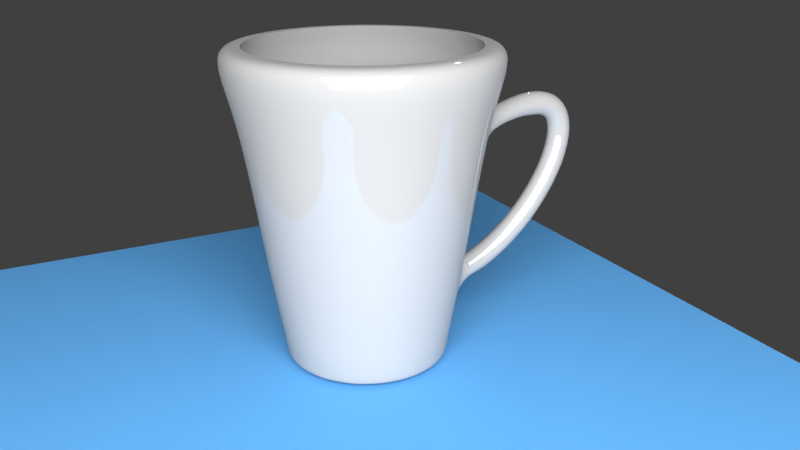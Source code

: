# Source: model-one.blend  (saved by Blender 2.78.0; exported with 4.5.12 LTS)
import bpy
from mathutils import Matrix  # noqa: F401  (used for matrix-valued properties, if any)

bpy.ops.wm.read_factory_settings(use_empty=True)
scene = bpy.context.scene
scene.name = 'Scene'

# ---- collections
col_collection_1 = bpy.data.collections.new('Collection 1'); scene.collection.children.link(col_collection_1)

# ---- materials (node trees are filled in below, after node groups)
mat_material_003 = bpy.data.materials.new('Material.003')
mat_material_003.alpha_threshold = 0.0
mat_material_003.roughness = 0.5
mat_material_002 = bpy.data.materials.new('Material.002')
mat_material_002.alpha_threshold = 0.0
mat_material_002.roughness = 0.5
mat_material_001 = bpy.data.materials.new('Material.001')
mat_material_001.alpha_threshold = 0.0
mat_material_001.roughness = 0.5

# ---- material node trees
mat_material_003.use_nodes = True; mat_material_003.node_tree.nodes.clear()
_N = mat_material_003.node_tree.nodes; _L = mat_material_003.node_tree.links
n0 = _N.new('ShaderNodeOutputMaterial'); n0.name = 'Material Output'; n0.location = (300, 300)
n1 = _N.new('ShaderNodeEmission'); n1.name = 'Emission'; n1.location = (10, 300)
n1.inputs[0].default_value = (0.8, 0.8, 0.8, 1.0)
n1.inputs[1].default_value = 10.0
_L.new(n1.outputs[0], n0.inputs[0])
n0.is_active_output = True
mat_material_002.use_nodes = True; mat_material_002.node_tree.nodes.clear()
_N = mat_material_002.node_tree.nodes; _L = mat_material_002.node_tree.links
n0 = _N.new('ShaderNodeOutputMaterial'); n0.name = 'Material Output'; n0.location = (300, 300)
n1 = _N.new('ShaderNodeBsdfDiffuse'); n1.name = 'Diffuse BSDF'; n1.location = (10, 300)
n1.inputs[0].default_value = (0.119, 0.3971, 0.8, 1.0)
_L.new(n1.outputs[0], n0.inputs[0])
n0.is_active_output = True
mat_material_001.use_nodes = True; mat_material_001.node_tree.nodes.clear()
_N = mat_material_001.node_tree.nodes; _L = mat_material_001.node_tree.links
n0 = _N.new('ShaderNodeOutputMaterial'); n0.name = 'Material Output'; n0.location = (300, 300)
n1 = _N.new('ShaderNodeMixShader'); n1.name = 'Mix Shader'; n1.location = (10, 300)
n1.inputs[0].default_value = 0.14
n2 = _N.new('ShaderNodeBsdfDiffuse'); n2.name = 'Diffuse BSDF'; n2.location = (-190, 200)
n2.inputs[0].default_value = (0.42, 0.42, 0.42, 1.0)
n3 = _N.new('ShaderNodeBsdfAnisotropic'); n3.name = 'Glossy BSDF'; n3.location = (-190, 100)
n3.distribution = 'GGX'
n3.inputs[1].default_value = 0.0
_L.new(n1.outputs[0], n0.inputs[0])
_L.new(n2.outputs[0], n1.inputs[1])
_L.new(n3.outputs[0], n1.inputs[2])
n0.is_active_output = True

# ---- world
world_world = bpy.data.worlds.new('World'); scene.world = world_world
world_world.color = (0.05088, 0.05088, 0.05088)
world_world.use_sun_shadow = False
world_world.sun_shadow_jitter_overblur = 0.0
world_world.cycles.sampling_method = 'MANUAL'

# ---- cameras
cam_camera = bpy.data.cameras.new('Camera')
cam_camera.clip_end = 100.0
cam_camera.lens = 35.0
cam_camera.sensor_width = 32.0
cam_camera.sensor_height = 18.0
cam_camera.ortho_scale = 7.314
cam_camera.dof.focus_distance = 0.0

# ---- lights
light_lamp = bpy.data.lights.new('Lamp', 'POINT')
light_lamp.transmission_factor = 0.0
light_lamp.cutoff_distance = 30.0
light_lamp.energy = 100.0
light_lamp.shadow_buffer_clip_start = 1.001
light_lamp.shadow_soft_size = 0.1
light_lamp.shadow_maximum_resolution = 0.006
light_lamp.use_absolute_resolution = True

# ---- meshes
me_plane_001 = bpy.data.meshes.new('Plane.001')
me_plane_001.from_pydata([(-1.0, -1.0, 0.0), (1.0, -1.0, 0.0), (-1.0, 1.0, 0.0), (1.0, 1.0, 0.0)], [], [(0, 1, 3, 2)])
me_plane_001.materials.append(mat_material_003)
me_plane_001.use_remesh_preserve_volume = False
me_plane_001.use_remesh_preserve_attributes = False
me_plane_001.use_mirror_vertex_groups = False
me_plane_001.update()
me_plane = bpy.data.meshes.new('Plane')
me_plane.from_pydata([(-1.0, -1.0, 0.0), (1.0, -1.0, 0.0), (-1.0, 1.0, 0.0), (1.0, 1.0, 0.0)], [], [(0, 1, 3, 2)])
me_plane.materials.append(mat_material_002)
me_plane.use_remesh_preserve_volume = False
me_plane.use_remesh_preserve_attributes = False
me_plane.use_mirror_vertex_groups = False
me_plane.update()
me_cylinder_003 = bpy.data.meshes.new('Cylinder.003')
me_cylinder_003.from_pydata([(0.979, 0.07654, 0.3916), (0.9305, -0.05102, 0.5096), (0.979, -0.1786, 0.3916), (1.027, -0.05102, 0.3155), (1.065, 0.07654, 0.4245), (1.024, -0.05102, 0.545), (1.065, -0.1786, 0.4245), (1.107, -0.05102, 0.3388), (1.144, 0.07654, 0.4488), (1.11, -0.05102, 0.5719), (1.144, -0.1786, 0.4488), (1.177, -0.05102, 0.3468), (1.214, 0.07654, 0.4653), (1.19, -0.05102, 0.5907), (1.214, -0.1786, 0.4653), (1.238, -0.05102, 0.3576), (1.277, 0.07654, 0.4746), (1.265, -0.05102, 0.6016), (1.277, -0.1786, 0.4746), (1.29, -0.05102, 0.3476), (1.334, 0.07654, 0.4771), (1.335, -0.05102, 0.6047), (1.334, -0.1786, 0.4771), (1.332, -0.05102, 0.3496), (1.383, 0.07654, 0.4735), (1.401, -0.05102, 0.5997), (1.383, -0.1786, 0.4735), (1.365, -0.05102, 0.3472), (1.426, 0.07654, 0.4642), (1.463, -0.05102, 0.5863), (1.426, -0.1786, 0.4642), (1.389, -0.05102, 0.3421), (1.463, 0.07654, 0.4498), (1.52, -0.05102, 0.5639), (1.463, -0.1786, 0.4498), (1.406, -0.05102, 0.3356), (1.494, 0.07654, 0.4307), (1.57, -0.05102, 0.5326), (1.494, -0.1786, 0.4307), (1.417, -0.05102, 0.3288), (1.519, 0.07654, 0.4074), (1.614, -0.05102, 0.4932), (1.519, -0.1786, 0.4074), (1.425, -0.05102, 0.3216), (1.539, 0.07654, 0.3804), (1.648, -0.05102, 0.4478), (1.539, -0.1786, 0.3804), (1.431, -0.05102, 0.3131), (1.555, 0.07654, 0.3502), (1.673, -0.05102, 0.3987), (1.555, -0.1786, 0.3502), (1.437, -0.05102, 0.3017), (1.565, 0.07654, 0.317), (1.689, -0.05102, 0.3477), (1.565, -0.1786, 0.317), (1.442, -0.05102, 0.2863), (1.572, 0.07654, 0.2814), (1.698, -0.05102, 0.2962), (1.572, -0.1786, 0.2814), (1.445, -0.05102, 0.2666), (1.574, 0.07654, 0.2437), (1.701, -0.05102, 0.2447), (1.574, -0.1786, 0.2437), (1.446, -0.05102, 0.2426), (1.572, 0.07654, 0.2042), (1.699, -0.05102, 0.1934), (1.572, -0.1786, 0.2042), (1.445, -0.05102, 0.215), (1.567, 0.07654, 0.1634), (1.693, -0.05102, 0.1425), (1.567, -0.1786, 0.1634), (1.441, -0.05102, 0.1843), (1.558, 0.07654, 0.1215), (1.683, -0.05102, 0.09188), (1.558, -0.1786, 0.1215), (1.434, -0.05102, 0.1512), (1.547, 0.07654, 0.0789), (1.669, -0.05102, 0.04169), (1.547, -0.1786, 0.0789), (1.425, -0.05102, 0.1161), (1.532, 0.07654, 0.03583), (1.652, -0.05102, -0.008018), (1.532, -0.1786, 0.03583), (1.413, -0.05102, 0.07968), (1.515, 0.07654, -0.007413), (1.633, -0.05102, -0.05716), (1.515, -0.1786, -0.007413), (1.398, -0.05102, 0.04233), (1.496, 0.07654, -0.05057), (1.611, -0.05102, -0.1056), (1.496, -0.1786, -0.05057), (1.381, -0.05102, 0.004477), (1.474, 0.07654, -0.09341), (1.587, -0.05102, -0.1533), (1.474, -0.1786, -0.09341), (1.361, -0.05102, -0.03354), (1.45, 0.07654, -0.1357), (1.561, -0.05102, -0.2), (1.45, -0.1786, -0.1357), (1.34, -0.05102, -0.07141), (1.425, 0.07654, -0.1772), (1.533, -0.05102, -0.2456), (1.425, -0.1786, -0.1772), (1.317, -0.05102, -0.1089), (1.398, 0.07654, -0.2179), (1.503, -0.05102, -0.2901), (1.398, -0.1786, -0.2179), (1.293, -0.05102, -0.1456), (1.37, 0.07654, -0.2574), (1.473, -0.05102, -0.3332), (1.37, -0.1786, -0.2574), (1.267, -0.05102, -0.1815), (1.341, 0.07654, -0.2956), (1.441, -0.05102, -0.3749), (1.341, -0.1786, -0.2956), (1.241, -0.05102, -0.2164), (1.311, 0.07654, -0.3325), (1.408, -0.05102, -0.415), (1.311, -0.1786, -0.3325), (1.213, -0.05102, -0.25), (1.28, 0.07654, -0.3678), (1.374, -0.05102, -0.4535), (1.28, -0.1786, -0.3678), (1.185, -0.05102, -0.2822), (1.248, 0.07654, -0.4016), (1.34, -0.05102, -0.4902), (1.248, -0.1786, -0.4016), (1.156, -0.05102, -0.313), (1.216, 0.07654, -0.4337), (1.305, -0.05102, -0.5252), (1.216, -0.1786, -0.4337), (1.127, -0.05102, -0.3422), (1.184, 0.07654, -0.464), (1.27, -0.05102, -0.5583), (1.184, -0.1786, -0.464), (1.098, -0.05102, -0.3698), (1.151, 0.07654, -0.4926), (1.234, -0.05102, -0.5895), (1.151, -0.1786, -0.4926), (1.068, -0.05102, -0.3957), (1.119, 0.07654, -0.5193), (1.199, -0.05102, -0.6188), (1.119, -0.1786, -0.5193), (1.039, -0.05102, -0.4199), (1.087, 0.07654, -0.5443), (1.164, -0.05102, -0.6462), (1.087, -0.1786, -0.5443), (1.01, -0.05102, -0.4424), (1.055, 0.07654, -0.5674), (1.129, -0.05102, -0.6716), (1.055, -0.1786, -0.5674), (0.9817, -0.05102, -0.4632), (1.024, 0.07654, -0.5888), (1.095, -0.05102, -0.6951), (1.024, -0.1786, -0.5888), (0.9537, -0.05102, -0.4824), (0.9935, 0.07654, -0.6084), (1.061, -0.05102, -0.7167), (0.9935, -0.1786, -0.6084), (0.9262, -0.05102, -0.5), (0.9637, 0.07654, -0.6263), (1.028, -0.05102, -0.7365), (0.9637, -0.1786, -0.6263), (0.8995, -0.05102, -0.5161), (0.9347, 0.07654, -0.6427), (0.9959, -0.05102, -0.7546), (0.9347, -0.1786, -0.6427), (0.8735, -0.05102, -0.5308), (0.9067, 0.07654, -0.6575), (0.9651, -0.05102, -0.7709), (0.9067, -0.1786, -0.6575), (0.8482, -0.05102, -0.5441), (0.8798, 0.07654, -0.671), (0.9111, -0.05102, -0.794), (0.8798, -0.1786, -0.671), (0.8238, -0.05102, -0.5564), (0.854, 0.07654, -0.6832), (0.8816, -0.05102, -0.8028), (0.854, -0.1786, -0.6832), (0.8002, -0.05102, -0.5676), (0.8296, 0.07654, -0.6944), (0.854, -0.05102, -0.8104), (0.8296, -0.1786, -0.6944), (0.7773, -0.05102, -0.578), (0.8065, 0.07654, -0.7046), (0.8287, -0.05102, -0.8171), (0.8065, -0.1786, -0.7046), (0.755, -0.05102, -0.5879), (0.7848, 0.07654, -0.7141), (0.8058, -0.05102, -0.8232), (0.7848, -0.1786, -0.7141), (0.7334, -0.05102, -0.5974), (1.231e-08, 5.947e-09, -1.214), (0.0, 0.0, 1.0), (1.231e-08, 0.5859, -1.214), (0.2242, 0.5413, -1.214), (0.4143, 0.4143, -1.214), (0.5413, 0.2242, -1.214), (0.5859, -1.966e-08, -1.214), (0.5413, -0.2242, -1.214), (0.4143, -0.4143, -1.214), (0.2242, -0.5413, -1.214), (1.008e-07, -0.5859, -1.214), (-0.2242, -0.5413, -1.214), (-0.4143, -0.4143, -1.214), (-0.5413, -0.2242, -1.214), (-0.5859, 1.293e-08, -1.214), (-0.5413, 0.2242, -1.214), (-0.4143, 0.4143, -1.214), (-0.2242, 0.5413, -1.214), (6.908e-09, 0.8168, 0.2437), (0.3126, 0.7547, 0.2437), (0.5776, 0.5776, 0.2437), (0.7547, 0.3126, 0.2437), (0.8168, -3.37e-08, 0.2437), (0.7547, -0.3126, 0.2437), (0.5776, -0.5776, 0.2437), (0.3126, -0.7547, 0.2437), (1.302e-07, -0.8168, 0.2437), (-0.3126, -0.7547, 0.2437), (-0.5776, -0.5776, 0.2437), (-0.7547, -0.3126, 0.2437), (-0.8168, 1.174e-08, 0.2437), (-0.7547, 0.3126, 0.2437), (-0.5776, 0.5776, 0.2437), (-0.3126, 0.7547, 0.2437), (0.2685, 0.6481, -0.5515), (0.496, 0.496, -0.5515), (0.6481, 0.2685, -0.5515), (0.7015, -2.853e-08, -0.5515), (0.6481, -0.2685, -0.5515), (0.496, -0.496, -0.5515), (0.2685, -0.6481, -0.5515), (1.192e-07, -0.7015, -0.5515), (-0.2685, -0.6481, -0.5515), (-0.496, -0.496, -0.5515), (-0.6481, -0.2685, -0.5515), (-0.7015, 1.05e-08, -0.5515), (-0.6481, 0.2685, -0.5515), (-0.496, 0.496, -0.5515), (-0.2685, 0.6481, -0.5515), (1.329e-08, 0.7015, -0.5515), (4.732e-09, 0.8853, 0.6023), (0.3388, 0.8179, 0.6023), (0.626, 0.626, 0.6023), (0.8179, 0.3388, 0.6023), (0.8853, -3.752e-08, 0.6023), (0.8179, -0.3388, 0.6023), (0.626, -0.626, 0.6023), (0.3388, -0.8179, 0.6023), (1.384e-07, -0.8853, 0.6023), (-0.3388, -0.8179, 0.6023), (-0.626, -0.626, 0.6023), (-0.8179, -0.3388, 0.6023), (-0.8853, 1.174e-08, 0.6023), (-0.8179, 0.3388, 0.6023), (-0.626, 0.626, 0.6023), (-0.3388, 0.8179, 0.6023), (0.2433, 0.5874, -0.9069), (0.4496, 0.4496, -0.9069), (0.5874, 0.2433, -0.9069), (0.6358, -2.349e-08, -0.9069), (0.5874, -0.2433, -0.9069), (0.4496, -0.4496, -0.9069), (0.2433, -0.5874, -0.9069), (1.094e-07, -0.6358, -0.9069), (-0.2433, -0.5874, -0.9069), (-0.4496, -0.4496, -0.9069), (-0.5874, -0.2433, -0.9069), (-0.6358, 1.188e-08, -0.9069), (-0.5874, 0.2433, -0.9069), (-0.4496, 0.4496, -0.9069), (-0.2433, 0.5874, -0.9069), (1.337e-08, 0.6358, -0.9069), (-7.204e-10, 1.009, 0.9986), (0.3862, 0.9325, 0.9986), (0.7137, 0.7137, 0.9986), (0.9325, 0.3862, 0.9986), (1.009, -4.36e-08, 0.9986), (0.9325, -0.3862, 0.9986), (0.7137, -0.7137, 0.9986), (0.3862, -0.9325, 0.9986), (1.517e-07, -1.009, 0.9986), (-0.3862, -0.9325, 0.9986), (-0.7137, -0.7137, 0.9986), (-0.9325, -0.3862, 0.9986), (-1.009, 1.255e-08, 0.9986), (-0.9325, 0.3862, 0.9986), (-0.7137, 0.7137, 0.9986), (-0.3862, 0.9325, 0.9986), (0.2256, 0.5446, -1.192), (0.4168, 0.4168, -1.192), (0.5446, 0.2256, -1.192), (0.5895, -1.994e-08, -1.192), (0.5446, -0.2256, -1.192), (0.4168, -0.4168, -1.192), (0.2256, -0.5446, -1.192), (1.014e-07, -0.5895, -1.192), (-0.2256, -0.5446, -1.192), (-0.4168, -0.4168, -1.192), (-0.5446, -0.2256, -1.192), (-0.5895, 1.286e-08, -1.192), (-0.5446, 0.2256, -1.192), (-0.4168, 0.4168, -1.192), (-0.2256, 0.5446, -1.192), (1.239e-08, 0.5895, -1.192), (1.473e-08, -2.805e-09, 0.9997), (1.415e-08, 0.8074, 0.9986), (0.309, 0.746, 0.9986), (0.5709, 0.5709, 0.9986), (0.746, 0.309, 0.9986), (0.8074, -3.769e-08, 0.9986), (0.746, -0.309, 0.9986), (0.5709, -0.5709, 0.9986), (0.309, -0.746, 0.9986), (1.361e-07, -0.8074, 0.9986), (-0.309, -0.746, 0.9986), (-0.5709, -0.5709, 0.9986), (-0.746, -0.309, 0.9986), (-0.8074, 7.237e-09, 0.9986), (-0.746, 0.309, 0.9986), (-0.5709, 0.5709, 0.9986), (-0.309, 0.746, 0.9986), (1.473e-08, -2.805e-09, 0.9997), (1.415e-08, 0.8074, 0.9986), (0.309, 0.746, 0.9986), (0.5709, 0.5709, 0.9986), (0.746, 0.309, 0.9986), (0.8074, -3.769e-08, 0.9986), (0.746, -0.309, 0.9986), (0.5709, -0.5709, 0.9986), (0.309, -0.746, 0.9986), (1.361e-07, -0.8074, 0.9986), (-0.309, -0.746, 0.9986), (-0.5709, -0.5709, 0.9986), (-0.746, -0.309, 0.9986), (-0.8074, 7.237e-09, 0.9986), (-0.746, 0.309, 0.9986), (-0.5709, 0.5709, 0.9986), (-0.309, 0.746, 0.9986), (1.473e-08, -2.805e-09, 0.9997), (1.415e-08, 0.8074, 0.9986), (0.309, 0.746, 0.9986), (0.5709, 0.5709, 0.9986), (0.746, 0.309, 0.9986), (0.8074, -3.769e-08, 0.9986), (0.746, -0.309, 0.9986), (0.5709, -0.5709, 0.9986), (0.309, -0.746, 0.9986), (1.361e-07, -0.8074, 0.9986), (-0.309, -0.746, 0.9986), (-0.5709, -0.5709, 0.9986), (-0.746, -0.309, 0.9986), (-0.8074, 7.237e-09, 0.9986), (-0.746, 0.309, 0.9986), (-0.5709, 0.5709, 0.9986), (-0.309, 0.746, 0.9986), (1.473e-08, -2.805e-09, 0.9997), (1.415e-08, 0.8074, 0.9986), (0.309, 0.746, 0.9986), (0.5709, 0.5709, 0.9986), (0.746, 0.309, 0.9986), (0.8074, -3.769e-08, 0.9986), (0.746, -0.309, 0.9986), (0.5709, -0.5709, 0.9986), (0.309, -0.746, 0.9986), (1.361e-07, -0.8074, 0.9986), (-0.309, -0.746, 0.9986), (-0.5709, -0.5709, 0.9986), (-0.746, -0.309, 0.9986), (-0.8074, 7.237e-09, 0.9986), (-0.746, 0.309, 0.9986), (-0.5709, 0.5709, 0.9986), (-0.309, 0.746, 0.9986), (1.145e-08, -3.695e-09, 0.8354), (1.082e-08, 0.8806, 0.8342), (0.337, 0.8136, 0.8342), (0.6227, 0.6227, 0.8342), (0.8136, 0.337, 0.8342), (0.8806, -4.174e-08, 0.8342), (0.8136, -0.337, 0.8342), (0.6227, -0.6227, 0.8342), (0.337, -0.8136, 0.8342), (1.438e-07, -0.8806, 0.8342), (-0.337, -0.8136, 0.8342), (-0.6227, -0.6227, 0.8342), (-0.8136, -0.337, 0.8342), (-0.8806, 7.257e-09, 0.8342), (-0.8136, 0.337, 0.8342), (-0.6227, 0.6227, 0.8342), (-0.337, 0.8136, 0.8342), (1.543e-08, -3.124e-09, 0.6061), (1.484e-08, 0.8276, 0.6049), (0.3167, 0.7646, 0.6049), (0.5852, 0.5852, 0.6049), (0.7646, 0.3167, 0.6049), (0.8276, -3.887e-08, 0.6049), (0.7646, -0.3167, 0.6049), (0.5852, -0.5852, 0.6049), (0.3167, -0.7646, 0.6049), (1.398e-07, -0.8276, 0.6049), (-0.3167, -0.7646, 0.6049), (-0.5852, -0.5852, 0.6049), (-0.7646, -0.3167, 0.6049), (-0.8276, 7.168e-09, 0.6049), (-0.7646, 0.3167, 0.6049), (-0.5852, 0.5852, 0.6049), (-0.3167, 0.7646, 0.6049), (1.899e-08, -4.384e-09, 0.2495), (1.845e-08, 0.7552, 0.2485), (0.289, 0.6977, 0.2485), (0.534, 0.534, 0.2485), (0.6977, 0.289, 0.2485), (0.7552, -3.701e-08, 0.2485), (0.6977, -0.289, 0.2485), (0.534, -0.534, 0.2485), (0.289, -0.6977, 0.2485), (1.325e-07, -0.7552, 0.2485), (-0.289, -0.6977, 0.2485), (-0.534, -0.534, 0.2485), (-0.6977, -0.289, 0.2485), (-0.7552, 5.008e-09, 0.2485), (-0.6977, 0.289, 0.2485), (-0.534, 0.534, 0.2485), (-0.289, 0.6977, 0.2485), (2.158e-08, -4.873e-09, -0.05853), (2.106e-08, 0.7169, -0.05951), (0.2744, 0.6624, -0.05951), (0.5069, 0.5069, -0.05951), (0.6624, 0.2744, -0.05951), (0.7169, -3.584e-08, -0.05951), (0.6624, -0.2744, -0.05951), (0.5069, -0.5069, -0.05951), (0.2744, -0.6624, -0.05951), (1.293e-07, -0.7169, -0.05951), (-0.2744, -0.6624, -0.05951), (-0.5069, -0.5069, -0.05951), (-0.6624, -0.2744, -0.05951), (-0.7169, 4.044e-09, -0.05951), (-0.6624, 0.2744, -0.05951), (-0.5069, 0.5069, -0.05951), (-0.2744, 0.6624, -0.05951), (2.624e-08, -5.078e-09, -0.5466), (2.578e-08, 0.648, -0.5475), (0.248, 0.5987, -0.5475), (0.4582, 0.4582, -0.5475), (0.5987, 0.248, -0.5475), (0.648, -3.307e-08, -0.5475), (0.5987, -0.248, -0.5475), (0.4582, -0.4582, -0.5475), (0.248, -0.5987, -0.5475), (1.236e-07, -0.648, -0.5475), (-0.248, -0.5987, -0.5475), (-0.4582, -0.4582, -0.5475), (-0.5987, -0.248, -0.5475), (-0.648, 2.981e-09, -0.5475), (-0.5987, 0.248, -0.5475), (-0.4582, 0.4582, -0.5475), (-0.248, 0.5987, -0.5475), (2.998e-08, -4.607e-09, -0.9066), (2.956e-08, 0.588, -0.9074), (0.225, 0.5432, -0.9074), (0.4158, 0.4158, -0.9074), (0.5432, 0.225, -0.9074), (0.588, -3.001e-08, -0.9074), (0.5432, -0.225, -0.9074), (0.4158, -0.4158, -0.9074), (0.225, -0.5432, -0.9074), (1.183e-07, -0.588, -0.9074), (-0.225, -0.5432, -0.9074), (-0.4158, -0.4158, -0.9074), (-0.5432, -0.225, -0.9074), (-0.588, 2.705e-09, -0.9074), (-0.5432, 0.225, -0.9074), (-0.4158, 0.4158, -0.9074), (-0.225, 0.5432, -0.9074), (6.749e-08, -5.259e-09, -0.9128), (6.749e-08, -5.259e-09, -0.9128), (6.749e-08, -5.259e-09, -0.9128), (2.998e-08, -4.607e-09, -0.9066), (2.624e-08, -5.078e-09, -0.5466), (2.158e-08, -4.873e-09, -0.05853), (1.899e-08, -4.384e-09, 0.2495), (1.543e-08, -3.124e-09, 0.6061), (1.145e-08, -3.695e-09, 0.8354), (1.473e-08, -2.805e-09, 0.9997), (1.473e-08, -2.805e-09, 0.9997), (1.473e-08, -2.805e-09, 0.9997), (1.473e-08, -2.805e-09, 0.9997), (0.0, 0.0, 1.0), (6.749e-08, -5.259e-09, -0.9128)], [], [(0, 4, 7, 3), (1, 5, 4, 0), (2, 6, 5, 1), (3, 7, 6, 2), (4, 8, 11, 7), (5, 9, 8, 4), (6, 10, 9, 5), (7, 11, 10, 6), (8, 12, 15, 11), (9, 13, 12, 8), (10, 14, 13, 9), (11, 15, 14, 10), (12, 16, 19, 15), (13, 17, 16, 12), (14, 18, 17, 13), (15, 19, 18, 14), (16, 20, 23, 19), (17, 21, 20, 16), (18, 22, 21, 17), (19, 23, 22, 18), (20, 24, 27, 23), (21, 25, 24, 20), (22, 26, 25, 21), (23, 27, 26, 22), (24, 28, 31, 27), (25, 29, 28, 24), (26, 30, 29, 25), (27, 31, 30, 26), (28, 32, 35, 31), (29, 33, 32, 28), (30, 34, 33, 29), (31, 35, 34, 30), (32, 36, 39, 35), (33, 37, 36, 32), (34, 38, 37, 33), (35, 39, 38, 34), (36, 40, 43, 39), (37, 41, 40, 36), (38, 42, 41, 37), (39, 43, 42, 38), (40, 44, 47, 43), (41, 45, 44, 40), (42, 46, 45, 41), (43, 47, 46, 42), (44, 48, 51, 47), (45, 49, 48, 44), (46, 50, 49, 45), (47, 51, 50, 46), (48, 52, 55, 51), (49, 53, 52, 48), (50, 54, 53, 49), (51, 55, 54, 50), (52, 56, 59, 55), (53, 57, 56, 52), (54, 58, 57, 53), (55, 59, 58, 54), (56, 60, 63, 59), (57, 61, 60, 56), (58, 62, 61, 57), (59, 63, 62, 58), (60, 64, 67, 63), (61, 65, 64, 60), (62, 66, 65, 61), (63, 67, 66, 62), (64, 68, 71, 67), (65, 69, 68, 64), (66, 70, 69, 65), (67, 71, 70, 66), (68, 72, 75, 71), (69, 73, 72, 68), (70, 74, 73, 69), (71, 75, 74, 70), (72, 76, 79, 75), (73, 77, 76, 72), (74, 78, 77, 73), (75, 79, 78, 74), (76, 80, 83, 79), (77, 81, 80, 76), (78, 82, 81, 77), (79, 83, 82, 78), (80, 84, 87, 83), (81, 85, 84, 80), (82, 86, 85, 81), (83, 87, 86, 82), (84, 88, 91, 87), (85, 89, 88, 84), (86, 90, 89, 85), (87, 91, 90, 86), (88, 92, 95, 91), (89, 93, 92, 88), (90, 94, 93, 89), (91, 95, 94, 90), (92, 96, 99, 95), (93, 97, 96, 92), (94, 98, 97, 93), (95, 99, 98, 94), (96, 100, 103, 99), (97, 101, 100, 96), (98, 102, 101, 97), (99, 103, 102, 98), (100, 104, 107, 103), (101, 105, 104, 100), (102, 106, 105, 101), (103, 107, 106, 102), (104, 108, 111, 107), (105, 109, 108, 104), (106, 110, 109, 105), (107, 111, 110, 106), (108, 112, 115, 111), (109, 113, 112, 108), (110, 114, 113, 109), (111, 115, 114, 110), (112, 116, 119, 115), (113, 117, 116, 112), (114, 118, 117, 113), (115, 119, 118, 114), (116, 120, 123, 119), (117, 121, 120, 116), (118, 122, 121, 117), (119, 123, 122, 118), (120, 124, 127, 123), (121, 125, 124, 120), (122, 126, 125, 121), (123, 127, 126, 122), (124, 128, 131, 127), (125, 129, 128, 124), (126, 130, 129, 125), (127, 131, 130, 126), (128, 132, 135, 131), (129, 133, 132, 128), (130, 134, 133, 129), (131, 135, 134, 130), (132, 136, 139, 135), (133, 137, 136, 132), (134, 138, 137, 133), (135, 139, 138, 134), (136, 140, 143, 139), (137, 141, 140, 136), (138, 142, 141, 137), (139, 143, 142, 138), (140, 144, 147, 143), (141, 145, 144, 140), (142, 146, 145, 141), (143, 147, 146, 142), (144, 148, 151, 147), (145, 149, 148, 144), (146, 150, 149, 145), (147, 151, 150, 146), (148, 152, 155, 151), (149, 153, 152, 148), (150, 154, 153, 149), (151, 155, 154, 150), (152, 156, 159, 155), (153, 157, 156, 152), (154, 158, 157, 153), (155, 159, 158, 154), (156, 160, 163, 159), (157, 161, 160, 156), (158, 162, 161, 157), (159, 163, 162, 158), (160, 164, 167, 163), (161, 165, 164, 160), (162, 166, 165, 161), (163, 167, 166, 162), (164, 168, 171, 167), (165, 169, 168, 164), (166, 170, 169, 165), (167, 171, 170, 166), (168, 172, 175, 171), (169, 173, 172, 168), (170, 174, 173, 169), (171, 175, 174, 170), (172, 176, 179, 175), (173, 177, 176, 172), (174, 178, 177, 173), (175, 179, 178, 174), (176, 180, 183, 179), (177, 181, 180, 176), (178, 182, 181, 177), (179, 183, 182, 178), (180, 184, 187, 183), (181, 185, 184, 180), (182, 186, 185, 181), (183, 187, 186, 182), (184, 188, 191, 187), (185, 189, 188, 184), (186, 190, 189, 185), (187, 191, 190, 186), (192, 194, 195), (192, 195, 196), (192, 196, 197), (192, 197, 198), (192, 198, 199), (192, 199, 200), (192, 200, 201), (192, 201, 202), (192, 202, 203), (192, 203, 204), (192, 204, 205), (192, 205, 206), (192, 206, 207), (192, 207, 208), (192, 208, 209), (192, 209, 194), (240, 225, 210, 241), (239, 224, 225, 240), (238, 223, 224, 239), (237, 222, 223, 238), (236, 221, 222, 237), (235, 220, 221, 236), (234, 219, 220, 235), (233, 218, 219, 234), (232, 217, 218, 233), (231, 216, 217, 232), (230, 215, 216, 231), (229, 214, 215, 230), (228, 213, 214, 229), (227, 212, 213, 228), (226, 211, 212, 227), (241, 210, 211, 226), (273, 241, 226, 258), (258, 226, 227, 259), (259, 227, 228, 260), (190, 262, 261, 189), (190, 191, 229, 230, 262), (262, 230, 231, 263), (263, 231, 232, 264), (264, 232, 233, 265), (265, 233, 234, 266), (266, 234, 235, 267), (267, 235, 236, 268), (268, 236, 237, 269), (269, 237, 238, 270), (270, 238, 239, 271), (271, 239, 240, 272), (272, 240, 241, 273), (225, 257, 242, 210), (224, 256, 257, 225), (223, 255, 256, 224), (222, 254, 255, 223), (221, 253, 254, 222), (220, 252, 253, 221), (219, 251, 252, 220), (218, 250, 251, 219), (217, 249, 250, 218), (216, 248, 249, 217), (215, 247, 248, 216), (191, 188, 228, 229), (189, 261, 260, 228, 188), (212, 244, 245, 213), (211, 243, 244, 212), (210, 242, 243, 211), (304, 272, 273, 305), (303, 271, 272, 304), (302, 270, 271, 303), (301, 269, 270, 302), (300, 268, 269, 301), (299, 267, 268, 300), (298, 266, 267, 299), (297, 265, 266, 298), (296, 264, 265, 297), (295, 263, 264, 296), (294, 262, 263, 295), (293, 261, 262, 294), (292, 260, 261, 293), (291, 259, 260, 292), (290, 258, 259, 291), (305, 273, 258, 290), (257, 289, 274, 242), (256, 288, 289, 257), (255, 287, 288, 256), (254, 286, 287, 255), (253, 285, 286, 254), (252, 284, 285, 253), (251, 283, 284, 252), (250, 282, 283, 251), (249, 281, 282, 250), (248, 280, 281, 249), (247, 279, 280, 248), (246, 278, 279, 247), (245, 277, 278, 246), (244, 276, 277, 245), (243, 275, 276, 244), (242, 274, 275, 243), (194, 305, 290, 195), (195, 290, 291, 196), (196, 291, 292, 197), (197, 292, 293, 198), (198, 293, 294, 199), (199, 294, 295, 200), (200, 295, 296, 201), (201, 296, 297, 202), (202, 297, 298, 203), (203, 298, 299, 204), (204, 299, 300, 205), (205, 300, 301, 206), (206, 301, 302, 207), (207, 302, 303, 208), (208, 303, 304, 209), (209, 304, 305, 194), (2, 1, 246, 247, 215), (2, 215, 214, 3), (3, 214, 213, 245, 0), (1, 0, 245, 246), (284, 283, 316, 317), (276, 275, 308, 309), (283, 282, 315, 316), (274, 289, 322, 307), (275, 274, 307, 308), (282, 281, 314, 315), (289, 288, 321, 322), (281, 280, 313, 314), (288, 287, 320, 321), (280, 279, 312, 313), (287, 286, 319, 320), (279, 278, 311, 312), (286, 285, 318, 319), (278, 277, 310, 311), (285, 284, 317, 318), (277, 276, 309, 310), (313, 312, 329, 330), (320, 319, 336, 337), (312, 311, 328, 329), (319, 318, 335, 336), (311, 310, 327, 328), (318, 317, 334, 335), (310, 309, 326, 327), (317, 316, 333, 334), (309, 308, 325, 326), (316, 315, 332, 333), (307, 322, 339, 324), (308, 307, 324, 325), (315, 314, 331, 332), (322, 321, 338, 339), (314, 313, 330, 331), (321, 320, 337, 338), (326, 325, 342, 343), (333, 332, 349, 350), (324, 339, 356, 341), (325, 324, 341, 342), (332, 331, 348, 349), (339, 338, 355, 356), (331, 330, 347, 348), (338, 337, 354, 355), (330, 329, 346, 347), (337, 336, 353, 354), (329, 328, 345, 346), (336, 335, 352, 353), (328, 327, 344, 345), (335, 334, 351, 352), (327, 326, 343, 344), (334, 333, 350, 351), (346, 345, 362, 363), (353, 352, 369, 370), (345, 344, 361, 362), (352, 351, 368, 369), (344, 343, 360, 361), (351, 350, 367, 368), (343, 342, 359, 360), (350, 349, 366, 367), (341, 356, 373, 358), (342, 341, 358, 359), (349, 348, 365, 366), (356, 355, 372, 373), (348, 347, 364, 365), (355, 354, 371, 372), (347, 346, 363, 364), (354, 353, 370, 371), (365, 364, 381, 382), (372, 371, 388, 389), (364, 363, 380, 381), (371, 370, 387, 388), (363, 362, 379, 380), (370, 369, 386, 387), (362, 361, 378, 379), (369, 368, 385, 386), (361, 360, 377, 378), (368, 367, 384, 385), (360, 359, 376, 377), (367, 366, 383, 384), (358, 373, 390, 375), (359, 358, 375, 376), (366, 365, 382, 383), (373, 372, 389, 390), (378, 377, 394, 395), (385, 384, 401, 402), (377, 376, 393, 394), (384, 383, 400, 401), (375, 390, 407, 392), (376, 375, 392, 393), (383, 382, 399, 400), (390, 389, 406, 407), (382, 381, 398, 399), (389, 388, 405, 406), (381, 380, 397, 398), (388, 387, 404, 405), (380, 379, 396, 397), (387, 386, 403, 404), (379, 378, 395, 396), (386, 385, 402, 403), (392, 407, 424, 409), (393, 392, 409, 410), (400, 399, 416, 417), (407, 406, 423, 424), (399, 398, 415, 416), (406, 405, 422, 423), (398, 397, 414, 415), (405, 404, 421, 422), (397, 396, 413, 414), (404, 403, 420, 421), (396, 395, 412, 413), (403, 402, 419, 420), (395, 394, 411, 412), (402, 401, 418, 419), (394, 393, 410, 411), (401, 400, 417, 418), (421, 420, 437, 438), (413, 412, 429, 430), (420, 419, 436, 437), (412, 411, 428, 429), (419, 418, 435, 436), (411, 410, 427, 428), (418, 417, 434, 435), (409, 424, 441, 426), (410, 409, 426, 427), (417, 416, 433, 434), (424, 423, 440, 441), (416, 415, 432, 433), (423, 422, 439, 440), (415, 414, 431, 432), (422, 421, 438, 439), (414, 413, 430, 431), (434, 433, 450, 451), (441, 440, 457, 458), (433, 432, 449, 450), (440, 439, 456, 457), (432, 431, 448, 449), (439, 438, 455, 456), (431, 430, 447, 448), (438, 437, 454, 455), (430, 429, 446, 447), (437, 436, 453, 454), (429, 428, 445, 446), (436, 435, 452, 453), (428, 427, 444, 445), (435, 434, 451, 452), (426, 441, 458, 443), (427, 426, 443, 444), (447, 446, 463, 464), (454, 453, 470, 471), (446, 445, 462, 463), (453, 452, 469, 470), (445, 444, 461, 462), (452, 451, 468, 469), (443, 458, 475, 460), (444, 443, 460, 461), (451, 450, 467, 468), (458, 457, 474, 475), (450, 449, 466, 467), (457, 456, 473, 474), (449, 448, 465, 466), (456, 455, 472, 473), (448, 447, 464, 465), (455, 454, 471, 472), (465, 464, 476), (472, 471, 476), (464, 463, 476), (471, 470, 476), (463, 462, 476), (470, 469, 476), (462, 461, 476), (469, 468, 476), (460, 475, 476), (461, 460, 476), (468, 467, 476), (475, 474, 476), (467, 466, 476), (474, 473, 476), (466, 465, 476), (473, 472, 476), (306, 323, 487, 488), (476, 490, 477, 478), (357, 374, 484, 485), (408, 425, 481, 482), (193, 306, 488, 489), (459, 476, 478, 479), (340, 357, 485, 486), (391, 408, 482, 483), (442, 459, 479, 480), (323, 340, 486, 487), (374, 391, 483, 484), (425, 442, 480, 481)])
me_cylinder_003.polygons.foreach_set('use_smooth', [True] * 492)
me_cylinder_003.materials.append(mat_material_001)
me_cylinder_003.use_remesh_preserve_volume = False
me_cylinder_003.use_remesh_preserve_attributes = False
me_cylinder_003.use_mirror_vertex_groups = False
me_cylinder_003.update()

# ---- objects
ob_plane_001 = bpy.data.objects.new('Plane.001', me_plane_001)
ob_plane = bpy.data.objects.new('Plane', me_plane)
ob_cylinder = bpy.data.objects.new('Cylinder', me_cylinder_003)
ob_lamp = bpy.data.objects.new('Lamp', light_lamp)
ob_camera = bpy.data.objects.new('Camera', cam_camera)

# ---- transforms, parenting, visibility, modifiers, constraints
ob_plane_001.location = (-4.051, -11.75, 2.83)
ob_plane_001.rotation_euler = (1.169, 0.0, -0.4538)
ob_plane_001.scale = (5.0, 5.0, 5.0)
ob_plane_001.lineart.crease_threshold = 0.0
ob_plane.location = (-0.9819, -3.715, -0.8096)
ob_plane.scale = (2.25, 2.25, 2.25)
ob_plane.lineart.crease_threshold = 0.0
ob_cylinder.location = (-1.033, -3.875, 0.2591)
ob_cylinder.scale = (0.8685, 0.8685, 0.8685)
ob_cylinder.lineart.crease_threshold = 0.0
_m = ob_cylinder.modifiers.new('Subsurf', 'SUBSURF')
_m.uv_smooth = 'PRESERVE_CORNERS'
_m.levels = 3
_m.render_levels = 3
_m.show_only_control_edges = False
ob_lamp.location = (4.076, 1.005, 5.904)
ob_lamp.rotation_euler = (0.6503, 0.05522, 1.866)
ob_lamp.lock_rotations_4d = False
ob_lamp.empty_display_type = 'ARROWS'
ob_lamp.color = (0.0, 0.0, 0.0, 0.0)
ob_lamp.lineart.crease_threshold = 0.0
ob_camera.location = (-3.109, -8.385, 1.921)
ob_camera.rotation_euler = (1.207, 2.28e-06, -0.4731)
ob_camera.lock_rotations_4d = False
ob_camera.empty_display_type = 'ARROWS'
ob_camera.color = (0.0, 0.0, 0.0, 0.0)
ob_camera.display_type = 'WIRE'
ob_camera.lineart.crease_threshold = 0.0

# ---- collection membership
col_collection_1.objects.link(ob_plane_001)
col_collection_1.objects.link(ob_plane)
col_collection_1.objects.link(ob_cylinder)
col_collection_1.objects.link(ob_lamp)
col_collection_1.objects.link(ob_camera)

# ---- scene / render settings (as saved in the file)
scene.camera = ob_camera
scene.frame_start = 1; scene.frame_end = 250; scene.frame_set(0)
scene.render.engine = 'CYCLES'
scene.render.image_settings.color_depth = '16'
scene.render.image_settings.compression = 90
scene.render.resolution_percentage = 50
scene.render.dither_intensity = 0.0
scene.cycles.use_denoising = False
scene.cycles.samples = 676
scene.cycles.sampling_pattern = 'TABULATED_SOBOL'
scene.cycles.light_sampling_threshold = 0.0
scene.cycles.use_adaptive_sampling = False
scene.cycles.use_light_tree = False
scene.cycles.blur_glossy = 0.0
scene.cycles.sample_clamp_indirect = 0.0
scene.view_settings.view_transform = 'Standard'
bpy.context.view_layer.update()
